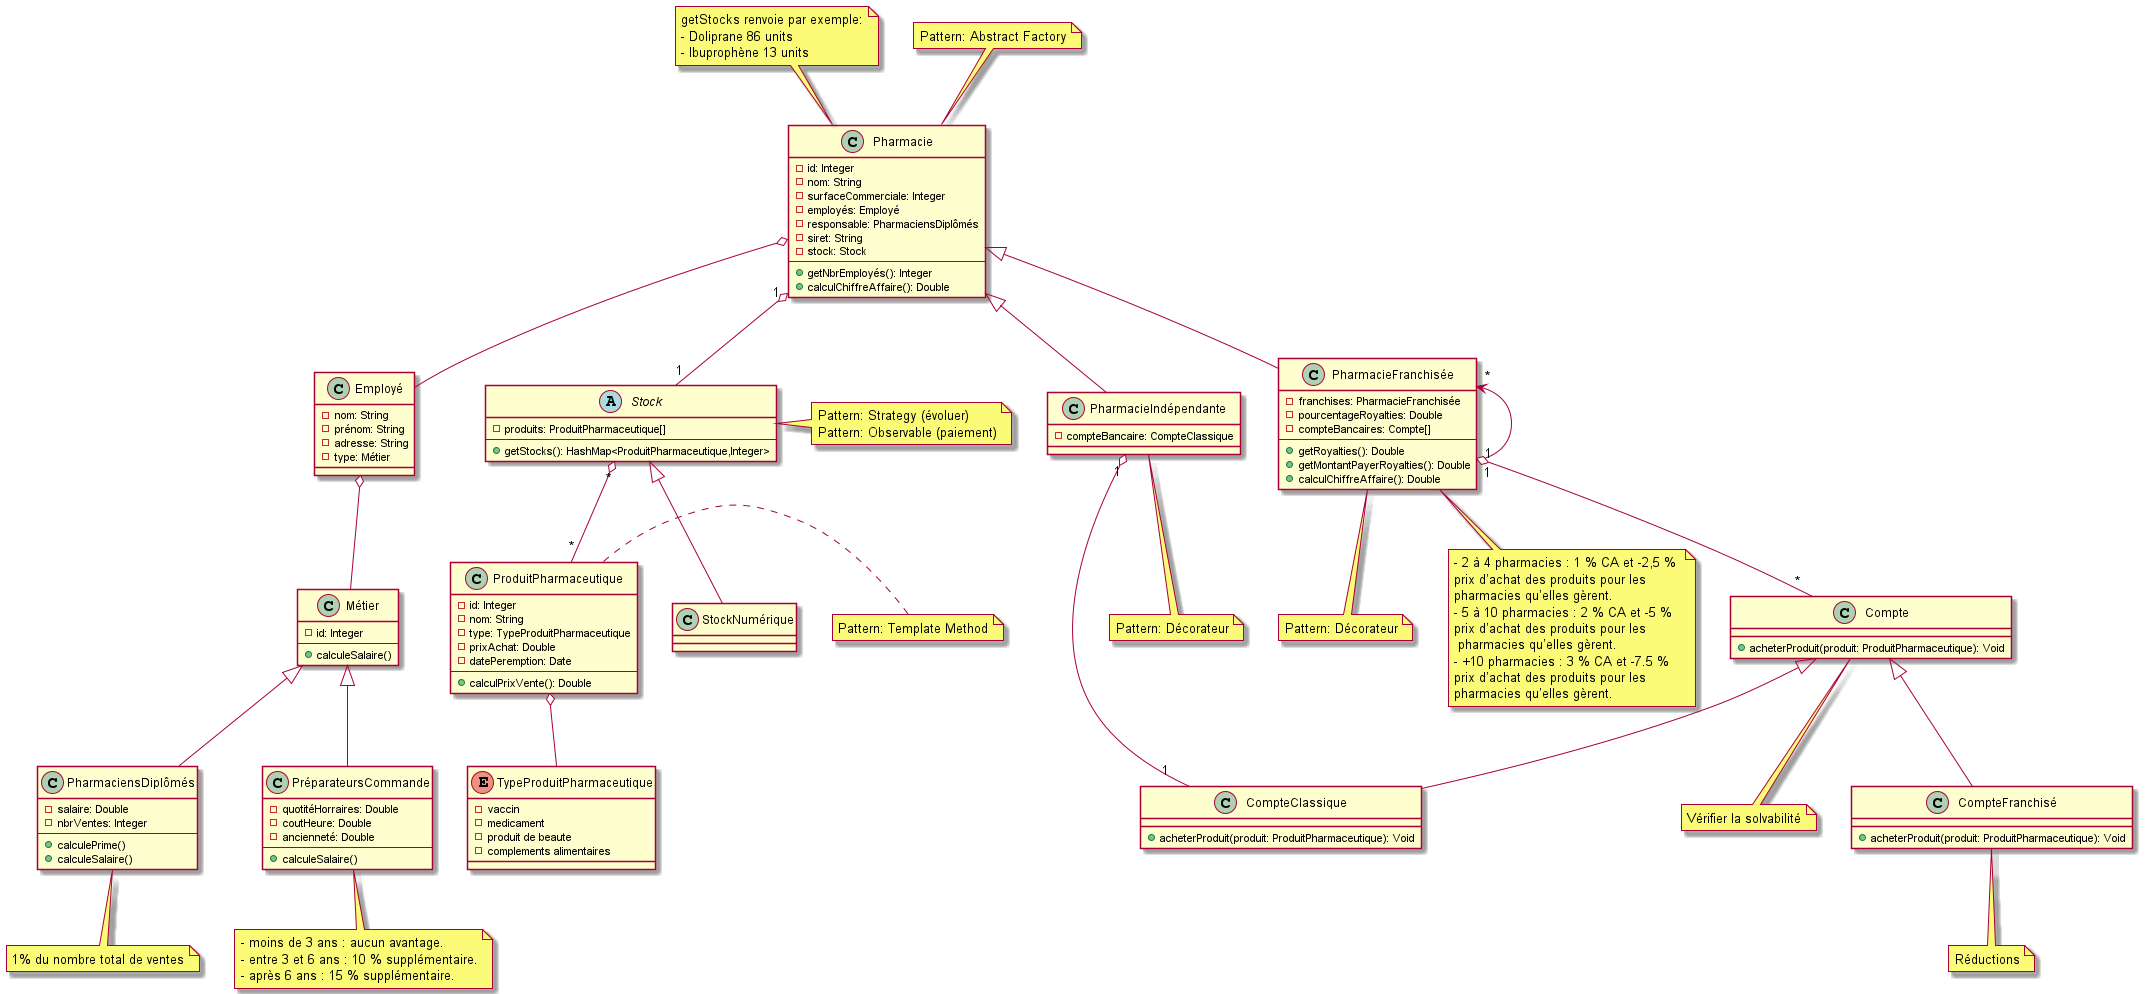

The diagram above was rendered by PlantUML. Its source (embedded in the PNG):
@startuml Overview

Enum TypeProduitPharmaceutique {
    - vaccin
    - medicament
    - produit de beaute
    - complements alimentaires
}

class Pharmacie {
    - id: Integer
    - nom: String
    - surfaceCommerciale: Integer
    - employés: Employé
    - responsable: PharmaciensDiplômés
    - siret: String
    - stock: Stock
    ---
    + getNbrEmployés(): Integer
    + calculChiffreAffaire(): Double
}
Pharmacie "1" o-- "1" Stock
note top of Pharmacie
getStocks renvoie par exemple:
- Doliprane 86 units
- Ibuprophène 13 units
end note
note top of Pharmacie
Pattern: Abstract Factory
end note

class PharmacieIndépendante {
    - compteBancaire: CompteClassique
}
note bottom of PharmacieIndépendante
Pattern: Décorateur
end note
Pharmacie <|-- PharmacieIndépendante
PharmacieIndépendante "1" o-- "1" CompteClassique

class PharmacieFranchisée {
    - franchises: PharmacieFranchisée
    - pourcentageRoyalties: Double
    - compteBancaires: Compte[]
    ---
    + getRoyalties(): Double
    + getMontantPayerRoyalties(): Double
    + calculChiffreAffaire(): Double
}
Pharmacie <|-- PharmacieFranchisée
PharmacieFranchisée "*" <-- "1" PharmacieFranchisée
PharmacieFranchisée "1" o-- "*" Compte
note bottom of PharmacieFranchisée
Pattern: Décorateur
end note
note bottom of PharmacieFranchisée
- 2 à 4 pharmacies : 1 % CA et -2,5 % 
prix d’achat des produits pour les 
pharmacies qu’elles gèrent.
- 5 à 10 pharmacies : 2 % CA et -5 % 
prix d’achat des produits pour les
 pharmacies qu’elles gèrent.
- +10 pharmacies : 3 % CA et -7.5 % 
prix d’achat des produits pour les 
pharmacies qu’elles gèrent.
end note

' #LightSteelBlue
class ProduitPharmaceutique {
    - id: Integer
    - nom: String
    - type: TypeProduitPharmaceutique
    - prixAchat: Double
    - datePeremption: Date
    ---
    + calculPrixVente(): Double
}
note right of ProduitPharmaceutique
Pattern: Template Method
end note
ProduitPharmaceutique o-- TypeProduitPharmaceutique

class Employé {
    - nom: String
    - prénom: String
    - adresse: String
    - type: Métier
}
Pharmacie o-- Employé
Employé o-- Métier

Class Métier {
    - id: Integer
    ---
    + calculeSalaire()
}

class PharmaciensDiplômés {
    - salaire: Double
    - nbrVentes: Integer
    ---
    + calculePrime()
    + calculeSalaire()
}
note bottom of PharmaciensDiplômés
1% du nombre total de ventes
end note
Métier <|-- PharmaciensDiplômés

class PréparateursCommande {
    - quotitéHorraires: Double
    - coutHeure: Double
    - ancienneté: Double
    ---
    + calculeSalaire()
}
note bottom of PréparateursCommande
- moins de 3 ans : aucun avantage.
- entre 3 et 6 ans : 10 % supplémentaire.
- après 6 ans : 15 % supplémentaire. 
end note
Métier <|-- PréparateursCommande

class Compte {
    + acheterProduit(produit: ProduitPharmaceutique): Void
}
note bottom of Compte
Vérifier la solvabilité
end note

class CompteClassique {
    + acheterProduit(produit: ProduitPharmaceutique): Void    
}
Compte <|-- CompteClassique

class CompteFranchisé {
    + acheterProduit(produit: ProduitPharmaceutique): Void
}
note bottom of CompteFranchisé
Réductions
end note
Compte <|-- CompteFranchisé

abstract class Stock {
    - produits: ProduitPharmaceutique[]
    ---
    + getStocks(): HashMap<ProduitPharmaceutique,Integer>
}
note left of Stock
Pattern: Strategy (évoluer)
Pattern: Observable (paiement)
end note
Stock "*" o-- "*" ProduitPharmaceutique

class StockNumérique {

}
Stock <|-- StockNumérique

@enduml